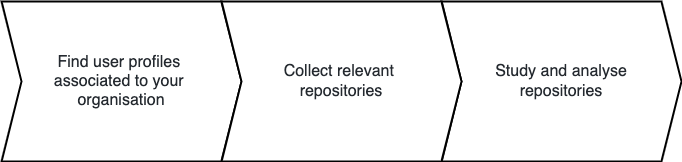

The diagram above was exported from draw.io. Its source (the exported page's mxGraphModel, read from the mxfile embedded in the PNG):
<mxGraphModel dx="926" dy="601" grid="1" gridSize="10" guides="1" tooltips="1" connect="1" arrows="1" fold="1" page="1" pageScale="1" pageWidth="850" pageHeight="1100" math="0" shadow="0">
  <root>
    <mxCell id="0" />
    <mxCell id="1" parent="0" />
    <mxCell id="P2dMDeex_QkigtxyZ8n3-1" value="&lt;span style=&quot;color: rgb(36 , 41 , 47) ; font-family: , &amp;#34;system-ui&amp;#34; , &amp;#34;segoe ui&amp;#34; , &amp;#34;helvetica&amp;#34; , &amp;#34;arial&amp;#34; , sans-serif , &amp;#34;apple color emoji&amp;#34; , &amp;#34;segoe ui emoji&amp;#34; ; font-size: 16px ; background-color: rgb(255 , 255 , 255)&quot;&gt;Find user profiles &lt;br&gt;associated to your &lt;br&gt;organisation&lt;/span&gt;" style="shape=step;perimeter=stepPerimeter;whiteSpace=wrap;html=1;fixedSize=1;strokeWidth=2;" parent="1" vertex="1">
      <mxGeometry x="85" y="60" width="240" height="160" as="geometry" />
    </mxCell>
    <mxCell id="P2dMDeex_QkigtxyZ8n3-2" value="&lt;font color=&quot;#24292f&quot;&gt;&lt;span style=&quot;background-color: rgb(255 , 255 , 255)&quot;&gt;&lt;span style=&quot;font-size: 16px&quot;&gt;Study and analyse&lt;/span&gt;&lt;br&gt;&lt;span style=&quot;font-size: 16px&quot;&gt;repositories&lt;/span&gt;&lt;br&gt;&lt;/span&gt;&lt;/font&gt;" style="shape=step;perimeter=stepPerimeter;whiteSpace=wrap;html=1;fixedSize=1;strokeWidth=2;" parent="1" vertex="1">
      <mxGeometry x="525" y="60" width="240" height="160" as="geometry" />
    </mxCell>
    <mxCell id="P2dMDeex_QkigtxyZ8n3-3" value="&lt;span style=&quot;color: rgb(36 , 41 , 47) ; font-family: , &amp;#34;system-ui&amp;#34; , &amp;#34;segoe ui&amp;#34; , &amp;#34;helvetica&amp;#34; , &amp;#34;arial&amp;#34; , sans-serif , &amp;#34;apple color emoji&amp;#34; , &amp;#34;segoe ui emoji&amp;#34; ; font-size: 16px ; background-color: rgb(255 , 255 , 255)&quot;&gt;Collect relevant &lt;br&gt;repositories&lt;/span&gt;" style="shape=step;perimeter=stepPerimeter;whiteSpace=wrap;html=1;fixedSize=1;strokeWidth=2;" parent="1" vertex="1">
      <mxGeometry x="305" y="60" width="240" height="160" as="geometry" />
    </mxCell>
  </root>
</mxGraphModel>